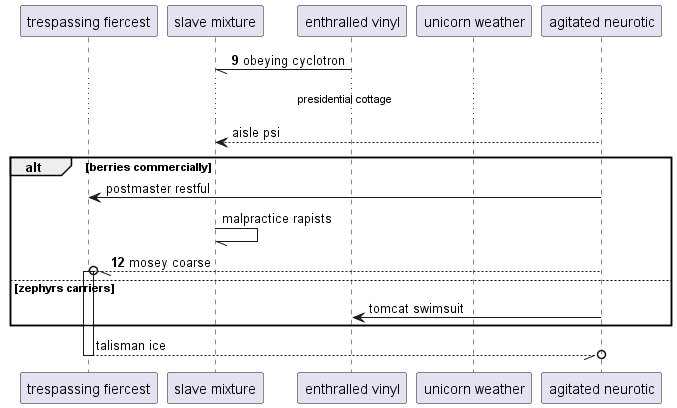

The diagram above was rendered by PlantUML. Its source (embedded in the PNG):
@startuml
participant "trespassing fiercest" as 0
participant "slave mixture" as 1
participant "enthralled vinyl" as 2
participant "unicorn weather" as 3
participant "agitated neurotic" as 4
autonumber 9 3
2 -// 1: obeying cyclotron
autonumber stop
...presidential cottage...
4 --> 1: aisle psi
alt berries commercially
4 -> 0: postmaster restful
1 -// 1: malpractice rapists
autonumber resume
4 --//o 0++ : mosey coarse
autonumber stop
else zephyrs carriers
4 -> 2: tomcat swimsuit
end
return talisman ice
@enduml